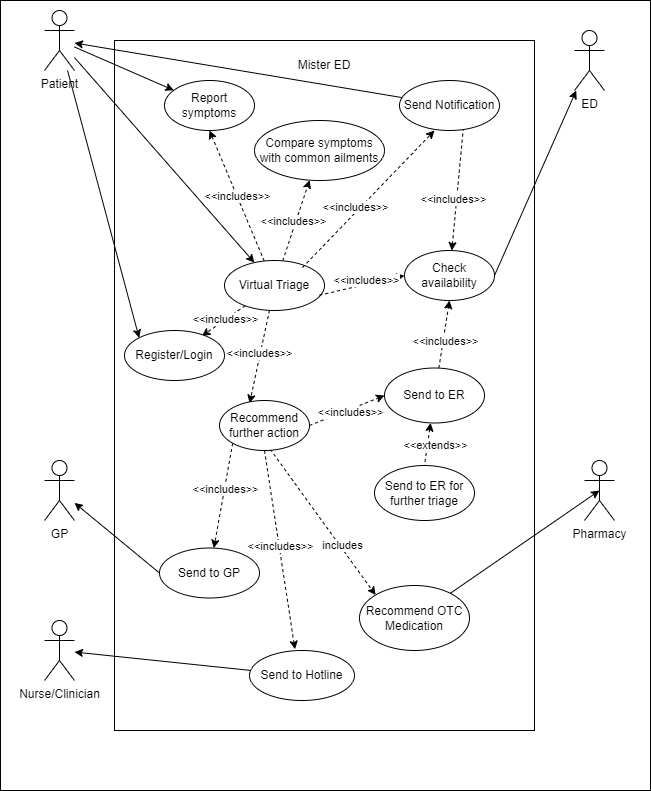

The diagram above was exported from draw.io. Its source (the exported page's mxGraphModel, read from the mxfile embedded in the PNG):
<mxGraphModel dx="1313" dy="678" grid="1" gridSize="10" guides="1" tooltips="1" connect="1" arrows="1" fold="1" page="1" pageScale="1" pageWidth="850" pageHeight="1100" math="0" shadow="0">
  <root>
    <mxCell id="0" />
    <mxCell id="1" parent="0" />
    <mxCell id="5IeW_Z9xSqGJXAFa53b6-1" value="" style="rounded=0;whiteSpace=wrap;html=1;fillColor=none;" vertex="1" parent="1">
      <mxGeometry x="116" y="10" width="650" height="790" as="geometry" />
    </mxCell>
    <mxCell id="5IeW_Z9xSqGJXAFa53b6-2" value="Patient" style="shape=umlActor;verticalLabelPosition=bottom;verticalAlign=top;html=1;outlineConnect=0;" vertex="1" parent="1">
      <mxGeometry x="160" y="20" width="30" height="60" as="geometry" />
    </mxCell>
    <mxCell id="5IeW_Z9xSqGJXAFa53b6-3" value="GP" style="shape=umlActor;verticalLabelPosition=bottom;verticalAlign=top;html=1;outlineConnect=0;" vertex="1" parent="1">
      <mxGeometry x="160" y="470" width="30" height="60" as="geometry" />
    </mxCell>
    <mxCell id="5IeW_Z9xSqGJXAFa53b6-4" value="Nurse/Clinician" style="shape=umlActor;verticalLabelPosition=bottom;verticalAlign=top;html=1;outlineConnect=0;" vertex="1" parent="1">
      <mxGeometry x="160" y="630" width="30" height="60" as="geometry" />
    </mxCell>
    <mxCell id="5IeW_Z9xSqGJXAFa53b6-5" value="ED" style="shape=umlActor;verticalLabelPosition=bottom;verticalAlign=top;html=1;outlineConnect=0;" vertex="1" parent="1">
      <mxGeometry x="690" y="40" width="30" height="60" as="geometry" />
    </mxCell>
    <mxCell id="5IeW_Z9xSqGJXAFa53b6-6" value="Pharmacy" style="shape=umlActor;verticalLabelPosition=bottom;verticalAlign=top;html=1;outlineConnect=0;" vertex="1" parent="1">
      <mxGeometry x="700" y="470" width="30" height="60" as="geometry" />
    </mxCell>
    <mxCell id="5IeW_Z9xSqGJXAFa53b6-9" value="" style="rounded=0;whiteSpace=wrap;html=1;fillColor=none;" vertex="1" parent="1">
      <mxGeometry x="230" y="50" width="420" height="690" as="geometry" />
    </mxCell>
    <mxCell id="5IeW_Z9xSqGJXAFa53b6-13" value="Mister ED" style="text;html=1;strokeColor=none;fillColor=none;align=center;verticalAlign=middle;whiteSpace=wrap;rounded=0;" vertex="1" parent="1">
      <mxGeometry x="410" y="60" width="60" height="30" as="geometry" />
    </mxCell>
    <mxCell id="5IeW_Z9xSqGJXAFa53b6-45" style="rounded=0;orthogonalLoop=1;jettySize=auto;html=1;entryX=0.5;entryY=1;entryDx=0;entryDy=0;startArrow=none;startFill=0;endArrow=classic;endFill=1;dashed=1;" edge="1" parent="1" source="5IeW_Z9xSqGJXAFa53b6-16" target="5IeW_Z9xSqGJXAFa53b6-43">
      <mxGeometry relative="1" as="geometry" />
    </mxCell>
    <mxCell id="5IeW_Z9xSqGJXAFa53b6-47" value="&amp;lt;&amp;lt;includes&amp;gt;&amp;gt;" style="edgeLabel;html=1;align=center;verticalAlign=middle;resizable=0;points=[];" vertex="1" connectable="0" parent="5IeW_Z9xSqGJXAFa53b6-45">
      <mxGeometry x="0.0111" relative="1" as="geometry">
        <mxPoint y="1" as="offset" />
      </mxGeometry>
    </mxCell>
    <mxCell id="5IeW_Z9xSqGJXAFa53b6-46" style="rounded=0;orthogonalLoop=1;jettySize=auto;html=1;dashed=1;startArrow=none;startFill=0;endArrow=classic;endFill=1;" edge="1" parent="1" source="5IeW_Z9xSqGJXAFa53b6-16" target="5IeW_Z9xSqGJXAFa53b6-44">
      <mxGeometry relative="1" as="geometry" />
    </mxCell>
    <mxCell id="5IeW_Z9xSqGJXAFa53b6-48" value="&amp;lt;&amp;lt;includes&amp;gt;&amp;gt;" style="edgeLabel;html=1;align=center;verticalAlign=middle;resizable=0;points=[];" vertex="1" connectable="0" parent="5IeW_Z9xSqGJXAFa53b6-46">
      <mxGeometry x="-0.0337" y="3" relative="1" as="geometry">
        <mxPoint as="offset" />
      </mxGeometry>
    </mxCell>
    <mxCell id="5IeW_Z9xSqGJXAFa53b6-62" style="rounded=0;orthogonalLoop=1;jettySize=auto;html=1;startArrow=classic;startFill=1;endArrow=none;endFill=0;" edge="1" parent="1" source="5IeW_Z9xSqGJXAFa53b6-16" target="5IeW_Z9xSqGJXAFa53b6-2">
      <mxGeometry relative="1" as="geometry" />
    </mxCell>
    <mxCell id="5IeW_Z9xSqGJXAFa53b6-63" style="rounded=0;orthogonalLoop=1;jettySize=auto;html=1;entryX=0.774;entryY=0.111;entryDx=0;entryDy=0;entryPerimeter=0;dashed=1;" edge="1" parent="1" source="5IeW_Z9xSqGJXAFa53b6-16" target="5IeW_Z9xSqGJXAFa53b6-58">
      <mxGeometry relative="1" as="geometry" />
    </mxCell>
    <mxCell id="5IeW_Z9xSqGJXAFa53b6-64" value="&amp;lt;&amp;lt;includes&amp;gt;&amp;gt;" style="edgeLabel;html=1;align=center;verticalAlign=middle;resizable=0;points=[];" vertex="1" connectable="0" parent="5IeW_Z9xSqGJXAFa53b6-63">
      <mxGeometry x="-0.1133" y="-1" relative="1" as="geometry">
        <mxPoint as="offset" />
      </mxGeometry>
    </mxCell>
    <mxCell id="5IeW_Z9xSqGJXAFa53b6-72" style="rounded=0;orthogonalLoop=1;jettySize=auto;html=1;entryX=0.335;entryY=0.054;entryDx=0;entryDy=0;entryPerimeter=0;dashed=1;endArrow=classic;endFill=1;startArrow=none;startFill=0;" edge="1" parent="1" source="5IeW_Z9xSqGJXAFa53b6-16" target="5IeW_Z9xSqGJXAFa53b6-68">
      <mxGeometry relative="1" as="geometry" />
    </mxCell>
    <mxCell id="5IeW_Z9xSqGJXAFa53b6-75" value="&amp;lt;&amp;lt;includes&amp;gt;&amp;gt;" style="edgeLabel;html=1;align=center;verticalAlign=middle;resizable=0;points=[];" vertex="1" connectable="0" parent="5IeW_Z9xSqGJXAFa53b6-72">
      <mxGeometry x="-0.0891" y="-1" relative="1" as="geometry">
        <mxPoint as="offset" />
      </mxGeometry>
    </mxCell>
    <mxCell id="5IeW_Z9xSqGJXAFa53b6-16" value="Virtual Triage" style="ellipse;whiteSpace=wrap;html=1;" vertex="1" parent="1">
      <mxGeometry x="340" y="270" width="100" height="50" as="geometry" />
    </mxCell>
    <mxCell id="5IeW_Z9xSqGJXAFa53b6-35" style="rounded=0;orthogonalLoop=1;jettySize=auto;html=1;entryX=0.637;entryY=0.987;entryDx=0;entryDy=0;entryPerimeter=0;startArrow=classic;startFill=1;endArrow=none;endFill=0;dashed=1;" edge="1" parent="1">
      <mxGeometry relative="1" as="geometry">
        <mxPoint x="567.2871166046098" y="260.03231039967545" as="sourcePoint" />
        <mxPoint x="578.6999999999998" y="139.35000000000002" as="targetPoint" />
      </mxGeometry>
    </mxCell>
    <mxCell id="5IeW_Z9xSqGJXAFa53b6-56" value="&amp;lt;&amp;lt;includes&amp;gt;&amp;gt;" style="edgeLabel;html=1;align=center;verticalAlign=middle;resizable=0;points=[];" vertex="1" connectable="0" parent="5IeW_Z9xSqGJXAFa53b6-35">
      <mxGeometry x="-0.1598" y="4" relative="1" as="geometry">
        <mxPoint as="offset" />
      </mxGeometry>
    </mxCell>
    <mxCell id="5IeW_Z9xSqGJXAFa53b6-17" value="Check availability" style="ellipse;whiteSpace=wrap;html=1;" vertex="1" parent="1">
      <mxGeometry x="520" y="260" width="90" height="50" as="geometry" />
    </mxCell>
    <mxCell id="5IeW_Z9xSqGJXAFa53b6-33" style="rounded=0;orthogonalLoop=1;jettySize=auto;html=1;entryX=0.5;entryY=0.5;entryDx=0;entryDy=0;entryPerimeter=0;" edge="1" parent="1" source="5IeW_Z9xSqGJXAFa53b6-18" target="5IeW_Z9xSqGJXAFa53b6-6">
      <mxGeometry relative="1" as="geometry" />
    </mxCell>
    <mxCell id="5IeW_Z9xSqGJXAFa53b6-18" value="Recommend OTC Medication" style="ellipse;whiteSpace=wrap;html=1;" vertex="1" parent="1">
      <mxGeometry x="475" y="595" width="110" height="65" as="geometry" />
    </mxCell>
    <mxCell id="5IeW_Z9xSqGJXAFa53b6-34" style="rounded=0;orthogonalLoop=1;jettySize=auto;html=1;entryX=0.5;entryY=1;entryDx=0;entryDy=0;dashed=1;" edge="1" parent="1" source="5IeW_Z9xSqGJXAFa53b6-19" target="5IeW_Z9xSqGJXAFa53b6-17">
      <mxGeometry relative="1" as="geometry" />
    </mxCell>
    <mxCell id="5IeW_Z9xSqGJXAFa53b6-53" value="&amp;lt;&amp;lt;includes&amp;gt;&amp;gt;" style="edgeLabel;html=1;align=center;verticalAlign=middle;resizable=0;points=[];" vertex="1" connectable="0" parent="5IeW_Z9xSqGJXAFa53b6-34">
      <mxGeometry x="-0.2033" y="-2" relative="1" as="geometry">
        <mxPoint as="offset" />
      </mxGeometry>
    </mxCell>
    <mxCell id="5IeW_Z9xSqGJXAFa53b6-41" style="rounded=0;orthogonalLoop=1;jettySize=auto;html=1;entryX=0.5;entryY=0;entryDx=0;entryDy=0;endArrow=none;endFill=0;startArrow=classic;startFill=1;dashed=1;" edge="1" parent="1" source="5IeW_Z9xSqGJXAFa53b6-19" target="5IeW_Z9xSqGJXAFa53b6-37">
      <mxGeometry relative="1" as="geometry" />
    </mxCell>
    <mxCell id="5IeW_Z9xSqGJXAFa53b6-42" value="&amp;lt;&amp;lt;extends&amp;gt;&amp;gt;" style="edgeLabel;html=1;align=center;verticalAlign=middle;resizable=0;points=[];" vertex="1" connectable="0" parent="5IeW_Z9xSqGJXAFa53b6-41">
      <mxGeometry x="-0.0407" y="6" relative="1" as="geometry">
        <mxPoint x="1" as="offset" />
      </mxGeometry>
    </mxCell>
    <mxCell id="5IeW_Z9xSqGJXAFa53b6-19" value="Send to ER" style="ellipse;whiteSpace=wrap;html=1;" vertex="1" parent="1">
      <mxGeometry x="500" y="377.5" width="100" height="55" as="geometry" />
    </mxCell>
    <mxCell id="5IeW_Z9xSqGJXAFa53b6-31" style="rounded=0;orthogonalLoop=1;jettySize=auto;html=1;exitX=0;exitY=0.5;exitDx=0;exitDy=0;" edge="1" parent="1" source="5IeW_Z9xSqGJXAFa53b6-20" target="5IeW_Z9xSqGJXAFa53b6-3">
      <mxGeometry relative="1" as="geometry" />
    </mxCell>
    <mxCell id="5IeW_Z9xSqGJXAFa53b6-20" value="Send to GP" style="ellipse;whiteSpace=wrap;html=1;" vertex="1" parent="1">
      <mxGeometry x="275" y="557.5" width="100" height="50" as="geometry" />
    </mxCell>
    <mxCell id="5IeW_Z9xSqGJXAFa53b6-32" style="rounded=0;orthogonalLoop=1;jettySize=auto;html=1;" edge="1" parent="1" source="5IeW_Z9xSqGJXAFa53b6-21" target="5IeW_Z9xSqGJXAFa53b6-4">
      <mxGeometry relative="1" as="geometry" />
    </mxCell>
    <mxCell id="5IeW_Z9xSqGJXAFa53b6-21" value="Send to Hotline" style="ellipse;whiteSpace=wrap;html=1;" vertex="1" parent="1">
      <mxGeometry x="365" y="660" width="105" height="50" as="geometry" />
    </mxCell>
    <mxCell id="5IeW_Z9xSqGJXAFa53b6-36" style="rounded=0;orthogonalLoop=1;jettySize=auto;html=1;" edge="1" parent="1" source="5IeW_Z9xSqGJXAFa53b6-22" target="5IeW_Z9xSqGJXAFa53b6-2">
      <mxGeometry relative="1" as="geometry" />
    </mxCell>
    <mxCell id="5IeW_Z9xSqGJXAFa53b6-22" value="Send Notification" style="ellipse;whiteSpace=wrap;html=1;" vertex="1" parent="1">
      <mxGeometry x="515" y="90" width="100" height="50" as="geometry" />
    </mxCell>
    <mxCell id="5IeW_Z9xSqGJXAFa53b6-23" value="" style="endArrow=classic;html=1;rounded=0;entryX=0;entryY=0;entryDx=0;entryDy=0;" edge="1" parent="1" source="5IeW_Z9xSqGJXAFa53b6-2" target="5IeW_Z9xSqGJXAFa53b6-58">
      <mxGeometry width="50" height="50" relative="1" as="geometry">
        <mxPoint x="230" y="120" as="sourcePoint" />
        <mxPoint x="280" y="70" as="targetPoint" />
      </mxGeometry>
    </mxCell>
    <mxCell id="5IeW_Z9xSqGJXAFa53b6-24" value="" style="endArrow=classic;html=1;rounded=0;entryX=0;entryY=0.5;entryDx=0;entryDy=0;exitX=0.95;exitY=0.693;exitDx=0;exitDy=0;exitPerimeter=0;dashed=1;" edge="1" parent="1" source="5IeW_Z9xSqGJXAFa53b6-16" target="5IeW_Z9xSqGJXAFa53b6-17">
      <mxGeometry width="50" height="50" relative="1" as="geometry">
        <mxPoint x="230" y="200" as="sourcePoint" />
        <mxPoint x="280" y="150" as="targetPoint" />
      </mxGeometry>
    </mxCell>
    <mxCell id="5IeW_Z9xSqGJXAFa53b6-54" value="&amp;lt;&amp;lt;includes&amp;gt;&amp;gt;" style="edgeLabel;html=1;align=center;verticalAlign=middle;resizable=0;points=[];" vertex="1" connectable="0" parent="5IeW_Z9xSqGJXAFa53b6-24">
      <mxGeometry x="0.3788" y="2" relative="1" as="geometry">
        <mxPoint x="-12" as="offset" />
      </mxGeometry>
    </mxCell>
    <mxCell id="5IeW_Z9xSqGJXAFa53b6-25" value="" style="endArrow=classic;html=1;rounded=0;exitX=1;exitY=0.5;exitDx=0;exitDy=0;" edge="1" parent="1" source="5IeW_Z9xSqGJXAFa53b6-17" target="5IeW_Z9xSqGJXAFa53b6-5">
      <mxGeometry width="50" height="50" relative="1" as="geometry">
        <mxPoint x="590" y="210" as="sourcePoint" />
        <mxPoint x="640" y="160" as="targetPoint" />
      </mxGeometry>
    </mxCell>
    <mxCell id="5IeW_Z9xSqGJXAFa53b6-29" value="" style="endArrow=classic;html=1;rounded=0;exitX=0.563;exitY=0.973;exitDx=0;exitDy=0;exitPerimeter=0;entryX=0;entryY=0;entryDx=0;entryDy=0;dashed=1;" edge="1" parent="1" source="5IeW_Z9xSqGJXAFa53b6-68" target="5IeW_Z9xSqGJXAFa53b6-18">
      <mxGeometry width="50" height="50" relative="1" as="geometry">
        <mxPoint x="420" y="300" as="sourcePoint" />
        <mxPoint x="470" y="250" as="targetPoint" />
      </mxGeometry>
    </mxCell>
    <mxCell id="5IeW_Z9xSqGJXAFa53b6-51" value="includes" style="edgeLabel;html=1;align=center;verticalAlign=middle;resizable=0;points=[];" vertex="1" connectable="0" parent="5IeW_Z9xSqGJXAFa53b6-29">
      <mxGeometry x="0.3269" y="3" relative="1" as="geometry">
        <mxPoint x="-1" as="offset" />
      </mxGeometry>
    </mxCell>
    <mxCell id="5IeW_Z9xSqGJXAFa53b6-37" value="Send to ER for further triage" style="ellipse;whiteSpace=wrap;html=1;" vertex="1" parent="1">
      <mxGeometry x="490" y="475" width="100" height="55" as="geometry" />
    </mxCell>
    <mxCell id="5IeW_Z9xSqGJXAFa53b6-67" style="rounded=0;orthogonalLoop=1;jettySize=auto;html=1;startArrow=classic;startFill=1;endArrow=none;endFill=0;" edge="1" parent="1" source="5IeW_Z9xSqGJXAFa53b6-43" target="5IeW_Z9xSqGJXAFa53b6-2">
      <mxGeometry relative="1" as="geometry" />
    </mxCell>
    <mxCell id="5IeW_Z9xSqGJXAFa53b6-43" value="Report symptoms" style="ellipse;whiteSpace=wrap;html=1;" vertex="1" parent="1">
      <mxGeometry x="280" y="90" width="90" height="50" as="geometry" />
    </mxCell>
    <mxCell id="5IeW_Z9xSqGJXAFa53b6-44" value="Compare symptoms with common ailments" style="ellipse;whiteSpace=wrap;html=1;" vertex="1" parent="1">
      <mxGeometry x="370" y="130" width="130" height="60" as="geometry" />
    </mxCell>
    <mxCell id="5IeW_Z9xSqGJXAFa53b6-58" value="Register/Login" style="ellipse;whiteSpace=wrap;html=1;" vertex="1" parent="1">
      <mxGeometry x="240" y="340" width="100" height="50" as="geometry" />
    </mxCell>
    <mxCell id="5IeW_Z9xSqGJXAFa53b6-59" style="edgeStyle=orthogonalEdgeStyle;rounded=0;orthogonalLoop=1;jettySize=auto;html=1;exitX=0.5;exitY=1;exitDx=0;exitDy=0;" edge="1" parent="1" source="5IeW_Z9xSqGJXAFa53b6-17" target="5IeW_Z9xSqGJXAFa53b6-17">
      <mxGeometry relative="1" as="geometry" />
    </mxCell>
    <mxCell id="5IeW_Z9xSqGJXAFa53b6-65" style="rounded=0;orthogonalLoop=1;jettySize=auto;html=1;startArrow=none;startFill=0;endArrow=classic;endFill=1;dashed=1;exitX=0.779;exitY=0.142;exitDx=0;exitDy=0;exitPerimeter=0;" edge="1" parent="1" source="5IeW_Z9xSqGJXAFa53b6-16">
      <mxGeometry relative="1" as="geometry">
        <mxPoint x="577" y="270" as="sourcePoint" />
        <mxPoint x="550" y="140" as="targetPoint" />
      </mxGeometry>
    </mxCell>
    <mxCell id="5IeW_Z9xSqGJXAFa53b6-66" value="&amp;lt;&amp;lt;includes&amp;gt;&amp;gt;" style="edgeLabel;html=1;align=center;verticalAlign=middle;resizable=0;points=[];" vertex="1" connectable="0" parent="5IeW_Z9xSqGJXAFa53b6-65">
      <mxGeometry x="-0.1598" y="4" relative="1" as="geometry">
        <mxPoint as="offset" />
      </mxGeometry>
    </mxCell>
    <mxCell id="5IeW_Z9xSqGJXAFa53b6-71" style="rounded=0;orthogonalLoop=1;jettySize=auto;html=1;exitX=0.5;exitY=1;exitDx=0;exitDy=0;entryX=0.433;entryY=-0.026;entryDx=0;entryDy=0;entryPerimeter=0;dashed=1;" edge="1" parent="1" source="5IeW_Z9xSqGJXAFa53b6-68" target="5IeW_Z9xSqGJXAFa53b6-21">
      <mxGeometry relative="1" as="geometry" />
    </mxCell>
    <mxCell id="5IeW_Z9xSqGJXAFa53b6-77" value="&amp;lt;&amp;lt;includes&amp;gt;&amp;gt;" style="edgeLabel;html=1;align=center;verticalAlign=middle;resizable=0;points=[];" vertex="1" connectable="0" parent="5IeW_Z9xSqGJXAFa53b6-71">
      <mxGeometry x="-0.0459" y="1" relative="1" as="geometry">
        <mxPoint as="offset" />
      </mxGeometry>
    </mxCell>
    <mxCell id="5IeW_Z9xSqGJXAFa53b6-74" style="rounded=0;orthogonalLoop=1;jettySize=auto;html=1;exitX=0;exitY=1;exitDx=0;exitDy=0;dashed=1;" edge="1" parent="1" source="5IeW_Z9xSqGJXAFa53b6-68" target="5IeW_Z9xSqGJXAFa53b6-20">
      <mxGeometry relative="1" as="geometry" />
    </mxCell>
    <mxCell id="5IeW_Z9xSqGJXAFa53b6-76" value="&amp;lt;&amp;lt;includes&amp;gt;&amp;gt;" style="edgeLabel;html=1;align=center;verticalAlign=middle;resizable=0;points=[];" vertex="1" connectable="0" parent="5IeW_Z9xSqGJXAFa53b6-74">
      <mxGeometry x="-0.1338" relative="1" as="geometry">
        <mxPoint as="offset" />
      </mxGeometry>
    </mxCell>
    <mxCell id="5IeW_Z9xSqGJXAFa53b6-78" style="rounded=0;orthogonalLoop=1;jettySize=auto;html=1;exitX=1;exitY=0.5;exitDx=0;exitDy=0;entryX=0;entryY=0.5;entryDx=0;entryDy=0;dashed=1;" edge="1" parent="1" source="5IeW_Z9xSqGJXAFa53b6-68" target="5IeW_Z9xSqGJXAFa53b6-19">
      <mxGeometry relative="1" as="geometry" />
    </mxCell>
    <mxCell id="5IeW_Z9xSqGJXAFa53b6-79" value="&amp;lt;&amp;lt;includes&amp;gt;&amp;gt;" style="edgeLabel;html=1;align=center;verticalAlign=middle;resizable=0;points=[];" vertex="1" connectable="0" parent="5IeW_Z9xSqGJXAFa53b6-78">
      <mxGeometry x="0.0415" y="-2" relative="1" as="geometry">
        <mxPoint as="offset" />
      </mxGeometry>
    </mxCell>
    <mxCell id="5IeW_Z9xSqGJXAFa53b6-68" value="Recommend further action" style="ellipse;whiteSpace=wrap;html=1;" vertex="1" parent="1">
      <mxGeometry x="335" y="410" width="90" height="50" as="geometry" />
    </mxCell>
  </root>
</mxGraphModel>